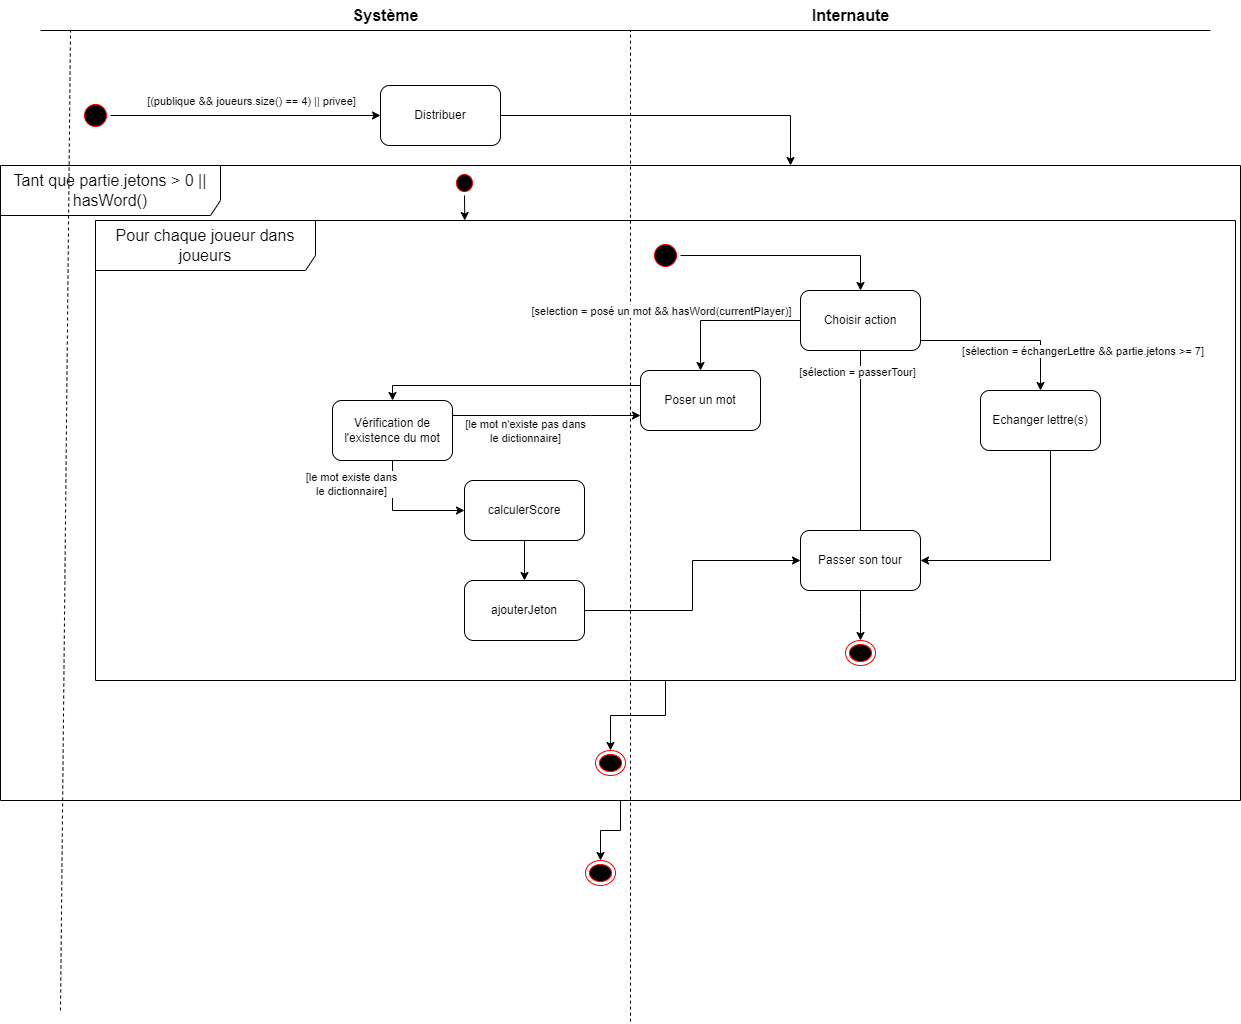

The diagram above was exported from draw.io. Its source (the exported page's mxGraphModel, read from the mxfile embedded in the PNG):
<mxGraphModel dx="2261" dy="802" grid="1" gridSize="10" guides="1" tooltips="1" connect="1" arrows="1" fold="1" page="1" pageScale="1" pageWidth="827" pageHeight="1169" math="0" shadow="0">
  <root>
    <mxCell id="0" />
    <mxCell id="1" parent="0" />
    <mxCell id="drd0h4vCAdPUV4CJn9QH-11" value="Tant que partie.jetons &amp;gt; 0 || hasWord()" style="shape=umlFrame;whiteSpace=wrap;html=1;fontSize=16;connectable=1;width=220;height=50;snapToPoint=1;allowArrows=1;" parent="1" vertex="1">
      <mxGeometry x="-50" y="175" width="1240" height="635" as="geometry" />
    </mxCell>
    <mxCell id="drd0h4vCAdPUV4CJn9QH-1" value="Pour chaque joueur dans joueurs" style="shape=umlFrame;whiteSpace=wrap;html=1;fontSize=16;connectable=0;width=220;height=50;snapToPoint=1;" parent="1" vertex="1">
      <mxGeometry x="45" y="230" width="1140" height="460" as="geometry" />
    </mxCell>
    <mxCell id="drd0h4vCAdPUV4CJn9QH-36" style="edgeStyle=orthogonalEdgeStyle;rounded=0;orthogonalLoop=1;jettySize=auto;html=1;entryX=0.5;entryY=0;entryDx=0;entryDy=0;strokeColor=#000000;fontSize=11;" parent="1" source="drd0h4vCAdPUV4CJn9QH-11" target="drd0h4vCAdPUV4CJn9QH-35" edge="1">
      <mxGeometry relative="1" as="geometry">
        <Array as="points" />
      </mxGeometry>
    </mxCell>
    <mxCell id="drd0h4vCAdPUV4CJn9QH-34" style="edgeStyle=orthogonalEdgeStyle;rounded=0;orthogonalLoop=1;jettySize=auto;html=1;strokeColor=#000000;fontSize=11;" parent="1" source="drd0h4vCAdPUV4CJn9QH-1" target="drd0h4vCAdPUV4CJn9QH-33" edge="1">
      <mxGeometry relative="1" as="geometry" />
    </mxCell>
    <mxCell id="2661fq9WI1zK6fkuh31A-2" style="edgeStyle=orthogonalEdgeStyle;rounded=0;orthogonalLoop=1;jettySize=auto;html=1;strokeColor=#000000;fontColor=#143642;fillColor=#FAE5C7;" parent="1" source="2661fq9WI1zK6fkuh31A-3" target="2661fq9WI1zK6fkuh31A-5" edge="1">
      <mxGeometry relative="1" as="geometry">
        <mxPoint x="480" y="170" as="targetPoint" />
      </mxGeometry>
    </mxCell>
    <mxCell id="6GRhDZ4vlBirjjThdMmy-2" value="[(publique &amp;amp;&amp;amp; joueurs.size() == 4) || privee]" style="edgeLabel;html=1;align=center;verticalAlign=middle;resizable=0;points=[];fontSize=11;" parent="2661fq9WI1zK6fkuh31A-2" connectable="0" vertex="1">
      <mxGeometry x="-0.1405" y="3" relative="1" as="geometry">
        <mxPoint x="24" y="-12" as="offset" />
      </mxGeometry>
    </mxCell>
    <mxCell id="2661fq9WI1zK6fkuh31A-3" value="" style="ellipse;html=1;shape=startState;fillColor=#000000;strokeColor=#ff0000;fontColor=#143642;" parent="1" vertex="1">
      <mxGeometry x="30" y="110" width="30" height="30" as="geometry" />
    </mxCell>
    <mxCell id="drd0h4vCAdPUV4CJn9QH-2" style="edgeStyle=orthogonalEdgeStyle;rounded=0;orthogonalLoop=1;jettySize=auto;html=1;exitX=1;exitY=0.5;exitDx=0;exitDy=0;strokeColor=#000000;fontSize=16;" parent="1" source="2661fq9WI1zK6fkuh31A-5" target="drd0h4vCAdPUV4CJn9QH-11" edge="1">
      <mxGeometry relative="1" as="geometry">
        <mxPoint x="780" y="150" as="targetPoint" />
        <Array as="points">
          <mxPoint x="740" y="125" />
        </Array>
      </mxGeometry>
    </mxCell>
    <mxCell id="2661fq9WI1zK6fkuh31A-5" value="Distribuer" style="rounded=1;whiteSpace=wrap;html=1;labelBackgroundColor=none;strokeColor=#000000;" parent="1" vertex="1">
      <mxGeometry x="330" y="95" width="120" height="60" as="geometry" />
    </mxCell>
    <mxCell id="3_AaW_CqWyc0nkk6bg_f-2" value="" style="endArrow=none;dashed=1;html=1;rounded=0;strokeColor=#000000;" parent="1" edge="1">
      <mxGeometry x="1" y="427" width="50" height="50" relative="1" as="geometry">
        <mxPoint x="580" y="1031.1764705882354" as="sourcePoint" />
        <mxPoint x="580" y="40" as="targetPoint" />
        <mxPoint x="27" y="-150" as="offset" />
      </mxGeometry>
    </mxCell>
    <mxCell id="3_AaW_CqWyc0nkk6bg_f-3" value="&lt;b&gt;&lt;font style=&quot;font-size: 16px;&quot;&gt;Système&lt;/font&gt;&lt;/b&gt;" style="text;html=1;align=center;verticalAlign=middle;resizable=0;points=[];autosize=1;strokeColor=none;fillColor=none;" parent="1" vertex="1">
      <mxGeometry x="290" y="10" width="90" height="30" as="geometry" />
    </mxCell>
    <mxCell id="3_AaW_CqWyc0nkk6bg_f-4" value="" style="endArrow=none;html=1;rounded=0;strokeColor=#000000;fontSize=16;" parent="1" edge="1">
      <mxGeometry width="50" height="50" relative="1" as="geometry">
        <mxPoint x="1160" y="40" as="sourcePoint" />
        <mxPoint x="-10" y="40" as="targetPoint" />
      </mxGeometry>
    </mxCell>
    <mxCell id="3_AaW_CqWyc0nkk6bg_f-5" value="&lt;span style=&quot;font-size: 16px;&quot;&gt;&lt;b&gt;Internaute&lt;/b&gt;&lt;/span&gt;" style="text;html=1;align=center;verticalAlign=middle;resizable=0;points=[];autosize=1;strokeColor=none;fillColor=none;" parent="1" vertex="1">
      <mxGeometry x="750" y="10" width="100" height="30" as="geometry" />
    </mxCell>
    <mxCell id="drd0h4vCAdPUV4CJn9QH-6" style="edgeStyle=orthogonalEdgeStyle;rounded=0;orthogonalLoop=1;jettySize=auto;html=1;exitX=1;exitY=0.5;exitDx=0;exitDy=0;strokeColor=#000000;fontSize=11;" parent="1" source="drd0h4vCAdPUV4CJn9QH-4" target="drd0h4vCAdPUV4CJn9QH-7" edge="1">
      <mxGeometry relative="1" as="geometry">
        <mxPoint x="750" y="290" as="targetPoint" />
        <Array as="points">
          <mxPoint x="810" y="265" />
        </Array>
      </mxGeometry>
    </mxCell>
    <mxCell id="drd0h4vCAdPUV4CJn9QH-4" value="" style="ellipse;html=1;shape=startState;fillColor=#000000;strokeColor=#ff0000;fontColor=#143642;" parent="1" vertex="1">
      <mxGeometry x="600" y="250" width="30" height="30" as="geometry" />
    </mxCell>
    <mxCell id="drd0h4vCAdPUV4CJn9QH-24" style="edgeStyle=orthogonalEdgeStyle;rounded=0;orthogonalLoop=1;jettySize=auto;html=1;strokeColor=#000000;fontSize=11;" parent="1" source="drd0h4vCAdPUV4CJn9QH-7" target="drd0h4vCAdPUV4CJn9QH-10" edge="1">
      <mxGeometry relative="1" as="geometry">
        <Array as="points">
          <mxPoint x="990" y="350" />
        </Array>
      </mxGeometry>
    </mxCell>
    <mxCell id="drd0h4vCAdPUV4CJn9QH-26" style="edgeStyle=orthogonalEdgeStyle;rounded=0;orthogonalLoop=1;jettySize=auto;html=1;exitX=1;exitY=0.5;exitDx=0;exitDy=0;strokeColor=#000000;fontSize=11;" parent="1" source="drd0h4vCAdPUV4CJn9QH-7" target="drd0h4vCAdPUV4CJn9QH-17" edge="1">
      <mxGeometry relative="1" as="geometry">
        <Array as="points">
          <mxPoint x="650" y="330" />
        </Array>
      </mxGeometry>
    </mxCell>
    <mxCell id="VL3OUAhABcMjiRNeU_FQ-7" value="[selection = posé un mot &amp;amp;&amp;amp; hasWord(currentPlayer)]" style="edgeLabel;html=1;align=center;verticalAlign=middle;resizable=0;points=[];fontSize=11;" parent="drd0h4vCAdPUV4CJn9QH-26" connectable="0" vertex="1">
      <mxGeometry x="0.1067" relative="1" as="geometry">
        <mxPoint x="-111" y="-10" as="offset" />
      </mxGeometry>
    </mxCell>
    <mxCell id="drd0h4vCAdPUV4CJn9QH-7" value="Choisir action" style="rounded=1;whiteSpace=wrap;html=1;labelBackgroundColor=none;strokeColor=#000000;" parent="1" vertex="1">
      <mxGeometry x="750" y="300" width="120" height="60" as="geometry" />
    </mxCell>
    <mxCell id="drd0h4vCAdPUV4CJn9QH-21" style="edgeStyle=orthogonalEdgeStyle;rounded=0;orthogonalLoop=1;jettySize=auto;html=1;strokeColor=#000000;fontSize=11;startArrow=none;" parent="1" source="VL3OUAhABcMjiRNeU_FQ-1" target="drd0h4vCAdPUV4CJn9QH-18" edge="1">
      <mxGeometry relative="1" as="geometry">
        <mxPoint x="750" y="470" as="sourcePoint" />
        <Array as="points">
          <mxPoint x="810" y="622" />
        </Array>
      </mxGeometry>
    </mxCell>
    <mxCell id="drd0h4vCAdPUV4CJn9QH-23" style="edgeStyle=orthogonalEdgeStyle;rounded=0;orthogonalLoop=1;jettySize=auto;html=1;exitX=0.5;exitY=1;exitDx=0;exitDy=0;strokeColor=#000000;fontSize=11;" parent="1" source="drd0h4vCAdPUV4CJn9QH-10" target="VL3OUAhABcMjiRNeU_FQ-1" edge="1">
      <mxGeometry relative="1" as="geometry">
        <Array as="points">
          <mxPoint x="1000" y="460" />
          <mxPoint x="1000" y="570" />
        </Array>
      </mxGeometry>
    </mxCell>
    <mxCell id="drd0h4vCAdPUV4CJn9QH-10" value="Echanger lettre(s)" style="rounded=1;whiteSpace=wrap;html=1;labelBackgroundColor=none;strokeColor=#000000;" parent="1" vertex="1">
      <mxGeometry x="930" y="400" width="120" height="60" as="geometry" />
    </mxCell>
    <mxCell id="drd0h4vCAdPUV4CJn9QH-13" value="" style="endArrow=none;dashed=1;html=1;rounded=0;strokeColor=#000000;" parent="1" edge="1">
      <mxGeometry x="1" y="427" width="50" height="50" relative="1" as="geometry">
        <mxPoint x="10" y="1020" as="sourcePoint" />
        <mxPoint x="20" y="40" as="targetPoint" />
        <mxPoint x="27" y="-150" as="offset" />
      </mxGeometry>
    </mxCell>
    <mxCell id="drd0h4vCAdPUV4CJn9QH-15" style="edgeStyle=orthogonalEdgeStyle;rounded=0;orthogonalLoop=1;jettySize=auto;html=1;exitX=0.5;exitY=1;exitDx=0;exitDy=0;strokeColor=#000000;fontSize=11;" parent="1" source="drd0h4vCAdPUV4CJn9QH-14" edge="1">
      <mxGeometry relative="1" as="geometry">
        <mxPoint x="414.2352941176473" y="230" as="targetPoint" />
      </mxGeometry>
    </mxCell>
    <mxCell id="drd0h4vCAdPUV4CJn9QH-14" value="" style="ellipse;html=1;shape=startState;fillColor=#000000;strokeColor=#ff0000;fontColor=#143642;" parent="1" vertex="1">
      <mxGeometry x="402" y="180" width="24" height="25" as="geometry" />
    </mxCell>
    <mxCell id="Ix0xd5zRolyvlQIZ4s8C-2" style="edgeStyle=orthogonalEdgeStyle;rounded=0;orthogonalLoop=1;jettySize=auto;html=1;exitX=0;exitY=0.25;exitDx=0;exitDy=0;" parent="1" source="drd0h4vCAdPUV4CJn9QH-17" target="Ix0xd5zRolyvlQIZ4s8C-1" edge="1">
      <mxGeometry relative="1" as="geometry">
        <Array as="points">
          <mxPoint x="342" y="395" />
        </Array>
      </mxGeometry>
    </mxCell>
    <mxCell id="drd0h4vCAdPUV4CJn9QH-17" value="Poser un mot" style="rounded=1;whiteSpace=wrap;html=1;labelBackgroundColor=none;strokeColor=#000000;" parent="1" vertex="1">
      <mxGeometry x="590" y="380" width="120" height="60" as="geometry" />
    </mxCell>
    <mxCell id="drd0h4vCAdPUV4CJn9QH-18" value="" style="ellipse;html=1;shape=endState;fillColor=#000000;strokeColor=#ff0000;fontSize=11;" parent="1" vertex="1">
      <mxGeometry x="795" y="650" width="30" height="25" as="geometry" />
    </mxCell>
    <mxCell id="drd0h4vCAdPUV4CJn9QH-33" value="" style="ellipse;html=1;shape=endState;fillColor=#000000;strokeColor=#ff0000;fontSize=11;" parent="1" vertex="1">
      <mxGeometry x="545" y="760" width="30" height="25" as="geometry" />
    </mxCell>
    <mxCell id="drd0h4vCAdPUV4CJn9QH-35" value="" style="ellipse;html=1;shape=endState;fillColor=#000000;strokeColor=#ff0000;fontSize=11;" parent="1" vertex="1">
      <mxGeometry x="535" y="870" width="30" height="25" as="geometry" />
    </mxCell>
    <mxCell id="jYj1VWxm5uMY5fO2rLmK-2" style="edgeStyle=orthogonalEdgeStyle;rounded=0;orthogonalLoop=1;jettySize=auto;html=1;exitX=0.5;exitY=1;exitDx=0;exitDy=0;" parent="1" source="drd0h4vCAdPUV4CJn9QH-37" target="jYj1VWxm5uMY5fO2rLmK-1" edge="1">
      <mxGeometry relative="1" as="geometry" />
    </mxCell>
    <mxCell id="drd0h4vCAdPUV4CJn9QH-37" value="calculerScore" style="rounded=1;whiteSpace=wrap;html=1;labelBackgroundColor=none;strokeColor=#000000;" parent="1" vertex="1">
      <mxGeometry x="414" y="490" width="120" height="60" as="geometry" />
    </mxCell>
    <mxCell id="VL3OUAhABcMjiRNeU_FQ-1" value="Passer son tour" style="rounded=1;whiteSpace=wrap;html=1;labelBackgroundColor=none;strokeColor=#000000;" parent="1" vertex="1">
      <mxGeometry x="750" y="540" width="120" height="60" as="geometry" />
    </mxCell>
    <mxCell id="VL3OUAhABcMjiRNeU_FQ-2" value="" style="edgeStyle=orthogonalEdgeStyle;rounded=0;orthogonalLoop=1;jettySize=auto;html=1;strokeColor=#000000;fontSize=11;endArrow=none;" parent="1" source="drd0h4vCAdPUV4CJn9QH-7" target="VL3OUAhABcMjiRNeU_FQ-1" edge="1">
      <mxGeometry relative="1" as="geometry">
        <mxPoint x="810" y="360" as="sourcePoint" />
        <mxPoint x="810" y="610.1116093772346" as="targetPoint" />
        <Array as="points" />
      </mxGeometry>
    </mxCell>
    <mxCell id="VL3OUAhABcMjiRNeU_FQ-3" value="&amp;nbsp;[sélection = échangerLettre &amp;amp;&amp;amp; partie.jetons &amp;gt;= 7]" style="edgeLabel;html=1;align=center;verticalAlign=middle;resizable=0;points=[];fontSize=11;" parent="VL3OUAhABcMjiRNeU_FQ-2" connectable="0" vertex="1">
      <mxGeometry x="-0.6739" y="3" relative="1" as="geometry">
        <mxPoint x="217" y="-29" as="offset" />
      </mxGeometry>
    </mxCell>
    <mxCell id="VL3OUAhABcMjiRNeU_FQ-6" value="[sélection = passerTour]" style="edgeLabel;html=1;align=center;verticalAlign=middle;resizable=0;points=[];fontSize=11;" parent="VL3OUAhABcMjiRNeU_FQ-2" connectable="0" vertex="1">
      <mxGeometry x="-0.766" y="-4" relative="1" as="geometry">
        <mxPoint as="offset" />
      </mxGeometry>
    </mxCell>
    <mxCell id="jYj1VWxm5uMY5fO2rLmK-3" style="edgeStyle=orthogonalEdgeStyle;rounded=0;orthogonalLoop=1;jettySize=auto;html=1;exitX=1;exitY=0.5;exitDx=0;exitDy=0;" parent="1" source="jYj1VWxm5uMY5fO2rLmK-1" target="VL3OUAhABcMjiRNeU_FQ-1" edge="1">
      <mxGeometry relative="1" as="geometry" />
    </mxCell>
    <mxCell id="jYj1VWxm5uMY5fO2rLmK-1" value="ajouterJeton" style="rounded=1;whiteSpace=wrap;html=1;labelBackgroundColor=none;strokeColor=#000000;" parent="1" vertex="1">
      <mxGeometry x="414" y="590" width="120" height="60" as="geometry" />
    </mxCell>
    <mxCell id="Ix0xd5zRolyvlQIZ4s8C-3" style="edgeStyle=orthogonalEdgeStyle;rounded=0;orthogonalLoop=1;jettySize=auto;html=1;exitX=0.5;exitY=1;exitDx=0;exitDy=0;" parent="1" source="Ix0xd5zRolyvlQIZ4s8C-1" target="drd0h4vCAdPUV4CJn9QH-37" edge="1">
      <mxGeometry relative="1" as="geometry">
        <Array as="points">
          <mxPoint x="342" y="520" />
        </Array>
      </mxGeometry>
    </mxCell>
    <mxCell id="Ix0xd5zRolyvlQIZ4s8C-5" value="[le mot existe dans &lt;br&gt;le dictionnaire]" style="edgeLabel;html=1;align=center;verticalAlign=middle;resizable=0;points=[];" parent="Ix0xd5zRolyvlQIZ4s8C-3" connectable="0" vertex="1">
      <mxGeometry x="-0.7705" y="1" relative="1" as="geometry">
        <mxPoint x="-43" y="9" as="offset" />
      </mxGeometry>
    </mxCell>
    <mxCell id="Ix0xd5zRolyvlQIZ4s8C-4" style="edgeStyle=orthogonalEdgeStyle;rounded=0;orthogonalLoop=1;jettySize=auto;html=1;exitX=1;exitY=0.25;exitDx=0;exitDy=0;" parent="1" source="Ix0xd5zRolyvlQIZ4s8C-1" target="drd0h4vCAdPUV4CJn9QH-17" edge="1">
      <mxGeometry relative="1" as="geometry">
        <Array as="points">
          <mxPoint x="540" y="425" />
          <mxPoint x="540" y="425" />
        </Array>
      </mxGeometry>
    </mxCell>
    <mxCell id="Ix0xd5zRolyvlQIZ4s8C-6" value="[le mot n'existe pas dans&lt;br style=&quot;border-color: var(--border-color);&quot;&gt;le dictionnaire]" style="edgeLabel;html=1;align=center;verticalAlign=middle;resizable=0;points=[];" parent="Ix0xd5zRolyvlQIZ4s8C-4" connectable="0" vertex="1">
      <mxGeometry x="-0.2872" y="-1" relative="1" as="geometry">
        <mxPoint x="5" y="14" as="offset" />
      </mxGeometry>
    </mxCell>
    <mxCell id="Ix0xd5zRolyvlQIZ4s8C-1" value="Vérification de l'existence du mot" style="rounded=1;whiteSpace=wrap;html=1;labelBackgroundColor=none;strokeColor=#000000;" parent="1" vertex="1">
      <mxGeometry x="282" y="410" width="120" height="60" as="geometry" />
    </mxCell>
  </root>
</mxGraphModel>